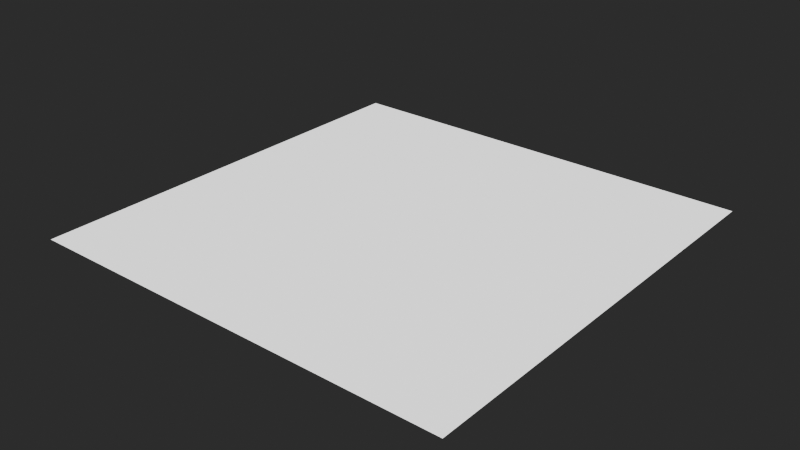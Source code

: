 # Source: MaterialTemplates.blend  (saved by Blender 4.3.32; exported with 4.5.12 LTS)
import bpy
from mathutils import Matrix  # noqa: F401  (used for matrix-valued properties, if any)

bpy.ops.wm.read_factory_settings(use_empty=True)
scene = bpy.context.scene
scene.name = 'Scene'

# ---- materials (node trees are filled in below, after node groups)
mat_fallback = bpy.data.materials.new('FALLBACK')

# ---- node groups
ng_unleashed_generic = bpy.data.node_groups.new('Unleashed_Generic', 'ShaderNodeTree')
_s = ng_unleashed_generic.interface.new_socket(name='BSDF', in_out='OUTPUT', socket_type='NodeSocketShader')
ng_unleashed_generic.interface.new_panel('Diffuse')
_s = ng_unleashed_generic.interface.new_socket(name='Has Diffuse Texture', in_out='INPUT', socket_type='NodeSocketBool')
_s = ng_unleashed_generic.interface.new_socket(name='Diffuse Texture', in_out='INPUT', socket_type='NodeSocketColor')
_s.default_value = (1.0, 1.0, 1.0, 1.0)
_s = ng_unleashed_generic.interface.new_socket(name='Diffuse Color', in_out='INPUT', socket_type='NodeSocketColor')
_s.default_value = (1.0, 1.0, 1.0, 1.0)
ng_unleashed_generic.interface.new_panel('Falloff')
_s = ng_unleashed_generic.interface.new_socket(name='Has Falloff Texture', in_out='INPUT', socket_type='NodeSocketBool')
_s = ng_unleashed_generic.interface.new_socket(name='Falloff Texture', in_out='INPUT', socket_type='NodeSocketColor')
_s = ng_unleashed_generic.interface.new_socket(name='Falloff Color', in_out='INPUT', socket_type='NodeSocketColor')
_s.default_value = (1.0, 1.0, 1.0, 1.0)
_s = ng_unleashed_generic.interface.new_socket(name='Falloff Power', in_out='INPUT', socket_type='NodeSocketFloat')
_s.default_value = 3.0
_s.min_value = 1.0
_s.max_value = 7.0
ng_unleashed_generic.interface.new_panel('Transparency')
_s = ng_unleashed_generic.interface.new_socket(name='Has Transparency Texture', in_out='INPUT', socket_type='NodeSocketBool')
_s = ng_unleashed_generic.interface.new_socket(name='Transparency Texture', in_out='INPUT', socket_type='NodeSocketFloat')
_s.default_value = 1.0
_s.min_value = 0.0
_s.max_value = 1.0
ng_unleashed_generic.interface.new_panel('Gloss')
_s = ng_unleashed_generic.interface.new_socket(name='Has Gloss Texture', in_out='INPUT', socket_type='NodeSocketBool')
_s = ng_unleashed_generic.interface.new_socket(name='Gloss Texture', in_out='INPUT', socket_type='NodeSocketFloat')
ng_unleashed_generic.interface.new_panel('Specular')
_s = ng_unleashed_generic.interface.new_socket(name='Has Specular Texture', in_out='INPUT', socket_type='NodeSocketBool')
_s = ng_unleashed_generic.interface.new_socket(name='Specular Texture', in_out='INPUT', socket_type='NodeSocketColor')
ng_unleashed_generic.interface.new_panel('Normal')
_s = ng_unleashed_generic.interface.new_socket(name='Has Normal Texture', in_out='INPUT', socket_type='NodeSocketBool')
_s = ng_unleashed_generic.interface.new_socket(name='Normal Texture', in_out='INPUT', socket_type='NodeSocketColor')
_s.default_value = (0.5, 0.5, 1.0, 1.0)
_N = ng_unleashed_generic.nodes; _L = ng_unleashed_generic.links
n0 = _N.new('NodeGroupInput'); n0.name = 'Group Input'; n0.location = (480, 60)
n1 = _N.new('ShaderNodeBsdfPrincipled'); n1.name = 'Principled BSDF'; n1.location = (993, 150)
n1.inputs[27].default_value = (0.0, 0.0, 0.0, 1.0)
n1.inputs[28].default_value = 1.0
n2 = _N.new('ShaderNodeNormalMap'); n2.name = 'Normal Map'; n2.location = (240, 120)
n2.label = 'Normal/Map'
n2.width = 120
n2.hide = True
n3 = _N.new('ShaderNodeMix'); n3.name = 'Mix'; n3.location = (820, 220)
n3.width = 100
n3.hide = True
n3.data_type = 'RGBA'
n3.blend_type = 'ADD'
n4 = _N.new('ShaderNodeMath'); n4.name = 'Math.001'; n4.location = (680, 60)
n4.label = '1 - X'
n4.width = 100
n4.hide = True
n4.operation = 'SUBTRACT'
n4.inputs[0].default_value = 1.0
n5 = _N.new('ShaderNodeVectorMath'); n5.name = 'Vector Math'; n5.location = (660, 400)
n5.width = 100
n5.hide = True
n5.operation = 'DOT_PRODUCT'
n6 = _N.new('ShaderNodeCameraData'); n6.name = 'Camera Data'; n6.location = (500, 420)
n6.label = 'Viewdir'
n6.hide = True
n7 = _N.new('ShaderNodeVectorTransform'); n7.name = 'Vector Transform'; n7.location = (500, 380)
n7.label = 'Vec World -> Cam'
n7.hide = True
n7.convert_to = 'CAMERA'
n8 = _N.new('NodeGroupOutput'); n8.name = 'Group Output'; n8.location = (1273, 150)
n9 = _N.new('NodeGroupInput'); n9.name = 'Group Input.001'; n9.location = (480, 260)
n9.width = 142
n10 = _N.new('NodeReroute'); n10.name = 'Reroute.002'; n10.location = (480, -140)
n10.width = 16
n10.socket_idname = 'NodeSocketVector'
n11 = _N.new('NodeReroute'); n11.name = 'Reroute.003'; n11.location = (780, -140)
n11.width = 16
n11.socket_idname = 'NodeSocketVector'
n12 = _N.new('NodeGroupInput'); n12.name = 'Group Input.004'; n12.location = (500, 340)
n12.width = 141
n13 = _N.new('ShaderNodeMath'); n13.name = 'Math.005'; n13.location = (660, 320)
n13.hide = True
n13.operation = 'POWER'
n14 = _N.new('ShaderNodeMath'); n14.name = 'Math.007'; n14.location = (660, 360)
n14.hide = True
n14.inputs[1].default_value = 1.0
n15 = _N.new('NodeGroupInput'); n15.name = 'Group Input.005'; n15.location = (480, -40)
n16 = _N.new('ShaderNodeMix'); n16.name = 'Mix.002'; n16.location = (680, 220)
n16.width = 100
n16.hide = True
n16.data_type = 'RGBA'
n16.blend_type = 'MULTIPLY'
n17 = _N.new('ShaderNodeMix'); n17.name = 'Mix.003'; n17.location = (680, 160)
n17.width = 100
n17.hide = True
n17.data_type = 'RGBA'
n17.blend_type = 'MULTIPLY'
n18 = _N.new('ShaderNodeMix'); n18.name = 'Mix.004'; n18.location = (240, 160)
n18.width = 100
n18.hide = True
n18.data_type = 'RGBA'
n18.inputs[6].default_value = (0.5, 0.5, 1.0, 1.0)
n19 = _N.new('NodeGroupInput'); n19.name = 'Group Input.006'; n19.location = (80, 200)
n20 = _N.new('ShaderNodeMix'); n20.name = 'Mix.005'; n20.location = (680, 20)
n20.width = 100
n20.hide = True
n20.inputs[6].default_value = (0.0, 1.0, 0.0, 1.0)
n21 = _N.new('ShaderNodeMix'); n21.name = 'Mix.006'; n21.location = (680, -60)
n21.width = 100
n21.hide = True
n21.inputs[2].default_value = 1.0
n22 = _N.new('NodeGroupInput'); n22.name = 'Group Input.002'; n22.location = (640, -160)
n23 = _N.new('ShaderNodeMix'); n23.name = 'Mix.007'; n23.location = (800, -200)
n23.width = 100
n23.hide = True
n23.data_type = 'RGBA'
n23.inputs[6].default_value = (1.0, 1.0, 1.0, 1.0)
_L.new(n11.outputs[0], n1.inputs[5])
_L.new(n6.outputs[0], n5.inputs[0])
_L.new(n7.outputs[0], n5.inputs[1])
_L.new(n3.outputs[2], n1.inputs[0])
_L.new(n2.outputs[0], n7.inputs[0])
_L.new(n18.outputs[2], n2.inputs[1])
_L.new(n2.outputs[0], n10.inputs[0])
_L.new(n10.outputs[0], n11.inputs[0])
_L.new(n14.outputs[0], n13.inputs[0])
_L.new(n5.outputs[1], n14.inputs[0])
_L.new(n13.outputs[0], n3.inputs[0])
_L.new(n12.outputs[6], n13.inputs[1])
_L.new(n1.outputs[0], n8.inputs[0])
_L.new(n16.outputs[2], n3.inputs[6])
_L.new(n17.outputs[2], n3.inputs[7])
_L.new(n19.outputs[13], n18.inputs[0])
_L.new(n0.outputs[9], n20.inputs[0])
_L.new(n0.outputs[10], n20.inputs[7])
_L.new(n9.outputs[0], n16.inputs[0])
_L.new(n9.outputs[2], n16.inputs[6])
_L.new(n9.outputs[1], n16.inputs[7])
_L.new(n9.outputs[4], n17.inputs[7])
_L.new(n9.outputs[5], n17.inputs[6])
_L.new(n9.outputs[3], n17.inputs[0])
_L.new(n15.outputs[8], n21.inputs[6])
_L.new(n15.outputs[8], n21.inputs[3])
_L.new(n15.outputs[7], n21.inputs[0])
_L.new(n21.outputs[0], n1.inputs[4])
_L.new(n19.outputs[14], n18.inputs[7])
_L.new(n0.outputs[10], n20.inputs[3])
_L.new(n20.outputs[0], n4.inputs[1])
_L.new(n22.outputs[12], n23.inputs[3])
_L.new(n22.outputs[11], n23.inputs[0])
_L.new(n22.outputs[12], n23.inputs[7])
_L.new(n23.outputs[2], n1.inputs[14])
_L.new(n4.outputs[0], n1.inputs[2])
n8.is_active_output = True
ng_heio_mirror = bpy.data.node_groups.new('HEIO Mirror', 'ShaderNodeTree')
_s = ng_heio_mirror.interface.new_socket(name='Output', in_out='OUTPUT', socket_type='NodeSocketFloat')
_s.min_value = 0.0
_s.max_value = 0.0
_s = ng_heio_mirror.interface.new_socket(name='Input', in_out='INPUT', socket_type='NodeSocketFloat')
_s.default_value = 0.5
_s.min_value = -1e+04
_s.max_value = 1e+04
_N = ng_heio_mirror.nodes; _L = ng_heio_mirror.links
n0 = _N.new('ShaderNodeMath'); n0.name = 'Math.001'; n0.location = (-305, 81)
n0.width = 150
n0.operation = 'MODULO'
n0.inputs[1].default_value = 2.0
n0.inputs[2].default_value = 0.0
n1 = _N.new('ShaderNodeMath'); n1.name = 'Math.004'; n1.location = (-143, 81)
n1.operation = 'ABSOLUTE'
n1.inputs[1].default_value = 2.0
n1.inputs[2].default_value = 0.0
n2 = _N.new('ShaderNodeMath'); n2.name = 'Math.005'; n2.location = (18, 81)
n2.width = 153
n2.operation = 'GREATER_THAN'
n2.inputs[1].default_value = 1.0
n2.inputs[2].default_value = 0.0
n3 = _N.new('ShaderNodeMath'); n3.name = 'Math'; n3.location = (-305, -81)
n3.width = 151
n3.operation = 'MODULO'
n3.inputs[1].default_value = 1.0
n3.inputs[2].default_value = 0.0
n4 = _N.new('NodeGroupInput'); n4.name = 'Group Input'; n4.location = (-484, -20)
n5 = _N.new('ShaderNodeMath'); n5.name = 'Math.003'; n5.location = (-143, -81)
n5.operation = 'ABSOLUTE'
n5.inputs[1].default_value = 2.0
n5.inputs[2].default_value = 0.0
n6 = _N.new('ShaderNodeMath'); n6.name = 'Math.002'; n6.location = (20, -139)
n6.operation = 'SUBTRACT'
n6.inputs[0].default_value = 1.0
n7 = _N.new('ShaderNodeMix'); n7.name = 'Mix'; n7.location = (219, 20)
n7.clamp_factor = False
n8 = _N.new('NodeGroupOutput'); n8.name = 'Group Output'; n8.location = (398, -20)
_L.new(n3.outputs[0], n5.inputs[0])
_L.new(n0.outputs[0], n1.inputs[0])
_L.new(n1.outputs[0], n2.inputs[0])
_L.new(n4.outputs[0], n3.inputs[0])
_L.new(n4.outputs[0], n0.inputs[0])
_L.new(n5.outputs[0], n6.inputs[1])
_L.new(n2.outputs[0], n7.inputs[0])
_L.new(n5.outputs[0], n7.inputs[2])
_L.new(n6.outputs[0], n7.inputs[3])
_L.new(n7.outputs[0], n8.inputs[0])
n8.is_active_output = True
ng_heio_uv_tiling = bpy.data.node_groups.new('HEIO UV Tiling', 'ShaderNodeTree')
_s = ng_heio_uv_tiling.interface.new_socket(name='Output', in_out='OUTPUT', socket_type='NodeSocketVector')
_s.min_value = 0.0
_s.max_value = 0.0
_s = ng_heio_uv_tiling.interface.new_socket(name='UV', in_out='INPUT', socket_type='NodeSocketVector')
_s.min_value = -1e+04
_s.max_value = 1e+04
_s = ng_heio_uv_tiling.interface.new_socket(name='Mirror U', in_out='INPUT', socket_type='NodeSocketBool')
_s = ng_heio_uv_tiling.interface.new_socket(name='Mirror V', in_out='INPUT', socket_type='NodeSocketBool')
_s = ng_heio_uv_tiling.interface.new_socket(name='Clamp U', in_out='INPUT', socket_type='NodeSocketBool')
_s = ng_heio_uv_tiling.interface.new_socket(name='Clamp V', in_out='INPUT', socket_type='NodeSocketBool')
_N = ng_heio_uv_tiling.nodes; _L = ng_heio_uv_tiling.links
n0 = _N.new('NodeFrame'); n0.name = 'Frame.002'; n0.location = (-334, -90)
n0.label = 'Mirror U'
n0.width = 163
n1 = _N.new('NodeFrame'); n1.name = 'Frame.004'; n1.location = (-135, -90)
n1.label = 'Clamp U'
n1.width = 162
n2 = _N.new('NodeFrame'); n2.name = 'Frame.003'; n2.location = (-334, -289)
n2.label = 'Mirror V'
n2.width = 163
n3 = _N.new('NodeFrame'); n3.name = 'Frame.005'; n3.location = (-135, -289)
n3.label = 'Clamp V'
n3.width = 162
n4 = _N.new('NodeGroupOutput'); n4.name = 'OUT'; n4.location = (240, -220)
n4.label = 'OUT'
n4.width = 80
n5 = _N.new('NodeGroupInput'); n5.name = 'Group Input.002'; n5.location = (-503, -214)
n5.label = 'UV'
n5.width = 106
n5.hide = True
n6 = _N.new('ShaderNodeSeparateXYZ'); n6.name = 'Separate XYZ'; n6.location = (-503, -254)
n6.label = 'Seperate UV'
n6.width = 107
n6.hide = True
n7 = _N.new('ShaderNodeMix'); n7.name = 'Mix'; n7.location = (30, -85)
n7.width = 100
n7.hide = True
n8 = _N.new('ShaderNodeGroup'); n8.name = 'Group.001'; n8.location = (30, -124)
n8.width = 103
n8.hide = True
n8.node_tree = ng_heio_mirror
n9 = _N.new('ShaderNodeCombineXYZ'); n9.name = 'COMBINE'; n9.location = (72, -247)
n9.label = 'Combine UV'
n9.width = 100
n9.hide = True
n10 = _N.new('ShaderNodeClamp'); n10.name = 'Clamp'; n10.location = (30, -124)
n10.width = 102
n10.hide = True
n10.inputs[1].default_value = -1.0
n11 = _N.new('ShaderNodeMix'); n11.name = 'Mix.003'; n11.location = (30, -85)
n11.width = 100
n11.hide = True
n12 = _N.new('ShaderNodeMix'); n12.name = 'Mix.002'; n12.location = (30, -85)
n12.width = 100
n12.hide = True
n13 = _N.new('ShaderNodeMix'); n13.name = 'Mix.001'; n13.location = (30, -85)
n13.width = 100
n13.hide = True
n14 = _N.new('NodeGroupInput'); n14.name = 'Group Input.004'; n14.location = (30, -45)
n14.label = 'Mirror V'
n14.width = 99
n14.hide = True
n15 = _N.new('NodeGroupInput'); n15.name = 'Group Input.006'; n15.location = (30, -45)
n15.label = 'Clamp V'
n15.width = 99
n15.hide = True
n16 = _N.new('NodeGroupInput'); n16.name = 'Group Input.003'; n16.location = (30, -45)
n16.label = 'Mirror U'
n16.width = 99
n16.hide = True
n17 = _N.new('NodeGroupInput'); n17.name = 'Group Input.005'; n17.location = (30, -45)
n17.label = 'Clamp U'
n17.width = 99
n17.hide = True
n18 = _N.new('ShaderNodeClamp'); n18.name = 'Clamp.001'; n18.location = (30, -124)
n18.width = 102
n18.hide = True
n18.inputs[1].default_value = -1.0
n19 = _N.new('ShaderNodeGroup'); n19.name = 'Group.002'; n19.location = (30, -124)
n19.width = 103
n19.hide = True
n19.node_tree = ng_heio_mirror
n7.parent = n0
n8.parent = n0
n10.parent = n1
n11.parent = n3
n12.parent = n1
n13.parent = n2
n14.parent = n2
n15.parent = n3
n16.parent = n0
n17.parent = n1
n18.parent = n3
n19.parent = n2
_L.new(n5.outputs[0], n6.inputs[0])
_L.new(n8.outputs[0], n7.inputs[3])
_L.new(n16.outputs[1], n7.inputs[0])
_L.new(n19.outputs[0], n13.inputs[3])
_L.new(n14.outputs[2], n13.inputs[0])
_L.new(n17.outputs[3], n12.inputs[0])
_L.new(n10.outputs[0], n12.inputs[3])
_L.new(n7.outputs[0], n12.inputs[2])
_L.new(n7.outputs[0], n10.inputs[0])
_L.new(n6.outputs[0], n7.inputs[2])
_L.new(n6.outputs[0], n8.inputs[0])
_L.new(n18.outputs[0], n11.inputs[3])
_L.new(n15.outputs[4], n11.inputs[0])
_L.new(n13.outputs[0], n11.inputs[2])
_L.new(n6.outputs[1], n13.inputs[2])
_L.new(n6.outputs[1], n19.inputs[0])
_L.new(n12.outputs[0], n9.inputs[0])
_L.new(n11.outputs[0], n9.inputs[1])
_L.new(n13.outputs[0], n18.inputs[0])
_L.new(n9.outputs[0], n4.inputs[0])
n4.is_active_output = True

# ---- material node trees
mat_fallback.use_nodes = True; mat_fallback.node_tree.nodes.clear()
_N = mat_fallback.node_tree.nodes; _L = mat_fallback.node_tree.links
n0 = _N.new('ShaderNodeGroup'); n0.name = 'Group'; n0.location = (-61, 300)
n0.width = 249
n0.node_tree = ng_unleashed_generic
n0.inputs[2].default_value = (1.0, 1.0, 1.0, 1.0)
n0.inputs[6].default_value = 3.0
n1 = _N.new('ShaderNodeOutputMaterial'); n1.name = 'Material Output'; n1.location = (260, 300)
n2 = _N.new('ShaderNodeValue'); n2.name = 'Has Texture diffuse'; n2.location = (-400, 240)
n2.label = 'Has Texture diffuse'
n2.width = 238
n2.hide = True
n2.outputs[0].default_value = 0.0
n3 = _N.new('ShaderNodeTexImage'); n3.name = 'Texture diffuse'; n3.location = (-400, 200)
n3.label = 'sRGB; Texture diffuse'
n3.hide = True
n3.extension = 'EXTEND'
n4 = _N.new('ShaderNodeValue'); n4.name = 'Has Texture reflection'; n4.location = (-400, 140)
n4.label = 'Has Texture reflection'
n4.width = 234
n4.hide = True
n4.outputs[0].default_value = 0.0
n5 = _N.new('ShaderNodeTexImage'); n5.name = 'Texture reflection'; n5.location = (-400, 100)
n5.label = 'Non-Color; Texture reflection'
n5.hide = True
n5.extension = 'EXTEND'
n6 = _N.new('ShaderNodeRGB'); n6.name = 'FalloffColor'; n6.location = (-300, 60)
n6.label = 'FalloffColor'
n6.hide = True
n6.outputs[0].default_value = (0.0, 0.0, 0.0, 1.0)
n7 = _N.new('ShaderNodeValue'); n7.name = 'Has Texture gloss'; n7.location = (-400, -100)
n7.label = 'Has Texture gloss'
n7.width = 241
n7.hide = True
n7.outputs[0].default_value = 0.0
n8 = _N.new('ShaderNodeTexImage'); n8.name = 'Texture gloss'; n8.location = (-400, -140)
n8.label = 'Non-Color; Texture gloss'
n8.hide = True
n8.extension = 'EXTEND'
n9 = _N.new('ShaderNodeValue'); n9.name = 'Has Texture opacity'; n9.location = (-400, 0)
n9.label = 'Has Texture opacity'
n9.width = 238
n9.hide = True
n9.outputs[0].default_value = 0.0
n10 = _N.new('ShaderNodeTexImage'); n10.name = 'Texture opacity'; n10.location = (-400, -40)
n10.label = 'Texture opacity'
n10.hide = True
n10.extension = 'EXTEND'
n11 = _N.new('ShaderNodeValue'); n11.name = 'Has Texture specular'; n11.location = (-400, -200)
n11.label = 'Has Texture specular'
n11.width = 238
n11.hide = True
n11.outputs[0].default_value = 0.0
n12 = _N.new('ShaderNodeTexImage'); n12.name = 'Texture specular'; n12.location = (-400, -240)
n12.label = 'Non-Color; Texture specular'
n12.hide = True
n12.extension = 'EXTEND'
n13 = _N.new('ShaderNodeValue'); n13.name = 'Has Texture normal'; n13.location = (-400, -300)
n13.label = 'Has Texture normal'
n13.width = 238
n13.hide = True
n13.outputs[0].default_value = 0.0
n14 = _N.new('ShaderNodeTexImage'); n14.name = 'Texture normal'; n14.location = (-400, -340)
n14.label = 'Non-Color; Texture normal'
n14.hide = True
n14.extension = 'EXTEND'
n15 = _N.new('ShaderNodeUVMap'); n15.name = 'UV0'; n15.location = (-840, 220)
n15.label = 'UV0'
n16 = _N.new('ShaderNodeGroup'); n16.name = 'Tiling diffuse'; n16.location = (-560, 200)
n16.label = 'Tiling diffuse'
n16.hide = True
n16.node_tree = ng_heio_uv_tiling
n16.inputs[1].default_value = False
n16.inputs[2].default_value = False
n16.inputs[3].default_value = False
n16.inputs[4].default_value = False
n17 = _N.new('ShaderNodeGroup'); n17.name = 'Tiling reflection'; n17.location = (-560, 100)
n17.label = 'Tiling reflection'
n17.hide = True
n17.node_tree = ng_heio_uv_tiling
n17.inputs[1].default_value = False
n17.inputs[2].default_value = False
n17.inputs[3].default_value = False
n17.inputs[4].default_value = False
n18 = _N.new('ShaderNodeGroup'); n18.name = 'Tiling gloss'; n18.location = (-560, -140)
n18.label = 'Tiling gloss'
n18.hide = True
n18.node_tree = ng_heio_uv_tiling
n18.inputs[1].default_value = False
n18.inputs[2].default_value = False
n18.inputs[3].default_value = False
n18.inputs[4].default_value = False
n19 = _N.new('ShaderNodeGroup'); n19.name = 'Tiling opacity'; n19.location = (-560, -40)
n19.label = 'Tiling opacity'
n19.hide = True
n19.node_tree = ng_heio_uv_tiling
n19.inputs[1].default_value = False
n19.inputs[2].default_value = False
n19.inputs[3].default_value = False
n19.inputs[4].default_value = False
n20 = _N.new('ShaderNodeGroup'); n20.name = 'Tiling specular'; n20.location = (-560, -240)
n20.label = 'Tiling specular'
n20.hide = True
n20.node_tree = ng_heio_uv_tiling
n20.inputs[1].default_value = False
n20.inputs[2].default_value = False
n20.inputs[3].default_value = False
n20.inputs[4].default_value = False
n21 = _N.new('ShaderNodeGroup'); n21.name = 'Tiling normal'; n21.location = (-560, -340)
n21.label = 'Tiling normal'
n21.hide = True
n21.node_tree = ng_heio_uv_tiling
n21.inputs[1].default_value = False
n21.inputs[2].default_value = False
n21.inputs[3].default_value = False
n21.inputs[4].default_value = False
n22 = _N.new('ShaderNodeUVMap'); n22.name = 'UV1'; n22.location = (-840, 60)
n22.label = 'UV1'
n22.uv_map = 'UVMap2'
n23 = _N.new('ShaderNodeUVMap'); n23.name = 'UV2'; n23.location = (-840, -100)
n23.label = 'UV2'
n23.uv_map = 'UVMap3'
n24 = _N.new('ShaderNodeUVMap'); n24.name = 'UV3'; n24.location = (-840, -260)
n24.label = 'UV3'
n24.uv_map = 'UVMap4'
_L.new(n0.outputs[0], n1.inputs[0])
_L.new(n2.outputs[0], n0.inputs[0])
_L.new(n3.outputs[0], n0.inputs[1])
_L.new(n4.outputs[0], n0.inputs[3])
_L.new(n5.outputs[0], n0.inputs[4])
_L.new(n6.outputs[0], n0.inputs[5])
_L.new(n9.outputs[0], n0.inputs[7])
_L.new(n10.outputs[1], n0.inputs[8])
_L.new(n13.outputs[0], n0.inputs[13])
_L.new(n14.outputs[0], n0.inputs[14])
_L.new(n16.outputs[0], n3.inputs[0])
_L.new(n17.outputs[0], n5.inputs[0])
_L.new(n18.outputs[0], n8.inputs[0])
_L.new(n19.outputs[0], n10.inputs[0])
_L.new(n20.outputs[0], n12.inputs[0])
_L.new(n21.outputs[0], n14.inputs[0])
_L.new(n15.outputs[0], n16.inputs[0])
_L.new(n15.outputs[0], n17.inputs[0])
_L.new(n15.outputs[0], n18.inputs[0])
_L.new(n15.outputs[0], n19.inputs[0])
_L.new(n15.outputs[0], n20.inputs[0])
_L.new(n15.outputs[0], n21.inputs[0])
_L.new(n7.outputs[0], n0.inputs[9])
_L.new(n8.outputs[0], n0.inputs[10])
_L.new(n11.outputs[0], n0.inputs[11])
_L.new(n12.outputs[0], n0.inputs[12])
n1.is_active_output = True

# ---- world
world_world = bpy.data.worlds.new('World'); scene.world = world_world
world_world.color = (0.06045, 0.06045, 0.06045)

# ---- meshes
me_plane = bpy.data.meshes.new('Plane')
me_plane.from_pydata([(-1.0, -1.0, 0.0), (1.0, -1.0, 0.0), (-1.0, 1.0, 0.0), (1.0, 1.0, 0.0)], [], [(0, 1, 3, 2)])
_uv = me_plane.uv_layers.new(name='UVMap')
_uv.uv.foreach_set('vector', [0.0, 0.0, 1.0, 0.0, 1.0, 1.0, 0.0, 1.0])
_uv.active_render = True
_uv = me_plane.uv_layers.new(name='UVMap2')
_uv.uv.foreach_set('vector', [0.0, 0.0, 1.0, 0.0, 1.0, 1.0, 0.0, 1.0])
_uv = me_plane.uv_layers.new(name='UVMap3')
_uv.uv.foreach_set('vector', [0.0, 0.0, 1.0, 0.0, 1.0, 1.0, 0.0, 1.0])
_uv = me_plane.uv_layers.new(name='UVMap4')
_uv.uv.foreach_set('vector', [0.0, 0.0, 1.0, 0.0, 1.0, 1.0, 0.0, 1.0])
me_plane.materials.append(mat_fallback)
me_plane.update()

# ---- objects
ob_placeholder = bpy.data.objects.new('PLACEHOLDER', me_plane)

# ---- transforms, parenting, visibility, modifiers, constraints
ob_placeholder.location = (0.0, 0.0, 0.0)

# ---- collection membership
scene.collection.objects.link(ob_placeholder)

# ---- scene / render settings (as saved in the file)
scene.frame_start = 0; scene.frame_end = 250; scene.frame_set(1)
scene.render.engine = 'CYCLES'
scene.cycles.use_denoising = False
scene.view_settings.look = 'AgX - Very High Contrast'
bpy.context.view_layer.update()

# ---- added for rendering (the .blend has no active camera and no usable light): camera, sun
cam_auto = bpy.data.cameras.new('AutoCamera')
cam_auto.lens = 50.0
cam_auto.sensor_width = 36.0
cam_auto.clip_end = 1000.0
ob_auto_camera = bpy.data.objects.new('AutoCamera', cam_auto)
scene.collection.objects.link(ob_auto_camera)
ob_auto_camera.location = (2.61693, -3.14032, 2.09354)
ob_auto_camera.rotation_euler = (1.09748, -7.21219e-08, 0.694738)
scene.camera = ob_auto_camera
light_auto_sun = bpy.data.lights.new('AutoSun', 'SUN')
light_auto_sun.energy = 3.0
light_auto_sun.angle = 0.0523599
ob_auto_sun = bpy.data.objects.new('AutoSun', light_auto_sun)
scene.collection.objects.link(ob_auto_sun)
ob_auto_sun.rotation_euler = (0.872665, 0.174533, 0.523599)
bpy.context.view_layer.update()
